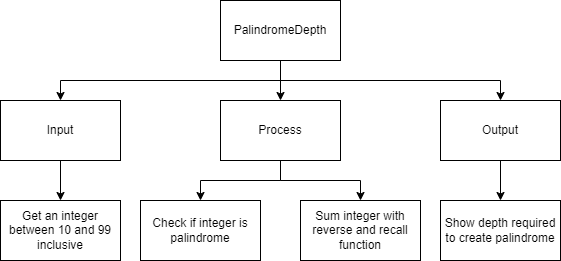

The diagram above was exported from draw.io. Its source (the exported page's mxGraphModel, read from the mxfile embedded in the PNG):
<mxGraphModel dx="433" dy="436" grid="1" gridSize="10" guides="1" tooltips="1" connect="1" arrows="1" fold="1" page="1" pageScale="1" pageWidth="827" pageHeight="1169" math="0" shadow="0">
  <root>
    <mxCell id="0" />
    <mxCell id="1" parent="0" />
    <mxCell id="2" style="edgeStyle=orthogonalEdgeStyle;rounded=0;html=1;entryX=0.5;entryY=0;entryDx=0;entryDy=0;" parent="1" source="5" target="7" edge="1">
      <mxGeometry relative="1" as="geometry">
        <Array as="points">
          <mxPoint x="470" y="250" />
          <mxPoint x="250" y="250" />
        </Array>
      </mxGeometry>
    </mxCell>
    <mxCell id="3" style="edgeStyle=orthogonalEdgeStyle;rounded=0;html=1;" parent="1" source="5" target="10" edge="1">
      <mxGeometry relative="1" as="geometry" />
    </mxCell>
    <mxCell id="4" style="edgeStyle=orthogonalEdgeStyle;html=1;entryX=0.5;entryY=0;entryDx=0;entryDy=0;rounded=0;" parent="1" source="5" target="12" edge="1">
      <mxGeometry relative="1" as="geometry">
        <Array as="points">
          <mxPoint x="470" y="250" />
          <mxPoint x="690" y="250" />
        </Array>
      </mxGeometry>
    </mxCell>
    <mxCell id="5" value="PalindromeDepth" style="rounded=0;whiteSpace=wrap;html=1;" parent="1" vertex="1">
      <mxGeometry x="410" y="170" width="120" height="60" as="geometry" />
    </mxCell>
    <mxCell id="6" style="edgeStyle=orthogonalEdgeStyle;rounded=0;html=1;entryX=0.5;entryY=0;entryDx=0;entryDy=0;" parent="1" source="7" target="13" edge="1">
      <mxGeometry relative="1" as="geometry" />
    </mxCell>
    <mxCell id="7" value="Input" style="rounded=0;whiteSpace=wrap;html=1;" parent="1" vertex="1">
      <mxGeometry x="190" y="270" width="120" height="60" as="geometry" />
    </mxCell>
    <mxCell id="8" style="edgeStyle=orthogonalEdgeStyle;rounded=0;html=1;entryX=0.5;entryY=0;entryDx=0;entryDy=0;" parent="1" source="10" target="14" edge="1">
      <mxGeometry relative="1" as="geometry" />
    </mxCell>
    <mxCell id="9" style="edgeStyle=orthogonalEdgeStyle;rounded=0;html=1;entryX=0.5;entryY=0;entryDx=0;entryDy=0;" parent="1" source="10" target="15" edge="1">
      <mxGeometry relative="1" as="geometry" />
    </mxCell>
    <mxCell id="10" value="Process" style="rounded=0;whiteSpace=wrap;html=1;" parent="1" vertex="1">
      <mxGeometry x="410" y="270" width="120" height="60" as="geometry" />
    </mxCell>
    <mxCell id="11" style="edgeStyle=none;html=1;entryX=0.5;entryY=0;entryDx=0;entryDy=0;" parent="1" source="12" target="16" edge="1">
      <mxGeometry relative="1" as="geometry" />
    </mxCell>
    <mxCell id="12" value="Output" style="rounded=0;whiteSpace=wrap;html=1;" parent="1" vertex="1">
      <mxGeometry x="630" y="270" width="120" height="60" as="geometry" />
    </mxCell>
    <mxCell id="13" value="Get an integer between 10 and 99 inclusive" style="rounded=0;whiteSpace=wrap;html=1;" parent="1" vertex="1">
      <mxGeometry x="190" y="370" width="120" height="60" as="geometry" />
    </mxCell>
    <mxCell id="14" value="Check if integer is palindrome" style="rounded=0;whiteSpace=wrap;html=1;" parent="1" vertex="1">
      <mxGeometry x="330" y="370" width="120" height="60" as="geometry" />
    </mxCell>
    <mxCell id="15" value="Sum integer with reverse and recall function" style="rounded=0;whiteSpace=wrap;html=1;" parent="1" vertex="1">
      <mxGeometry x="490" y="370" width="120" height="60" as="geometry" />
    </mxCell>
    <mxCell id="16" value="Show depth required to create palindrome" style="rounded=0;whiteSpace=wrap;html=1;" parent="1" vertex="1">
      <mxGeometry x="630" y="370" width="120" height="60" as="geometry" />
    </mxCell>
  </root>
</mxGraphModel>